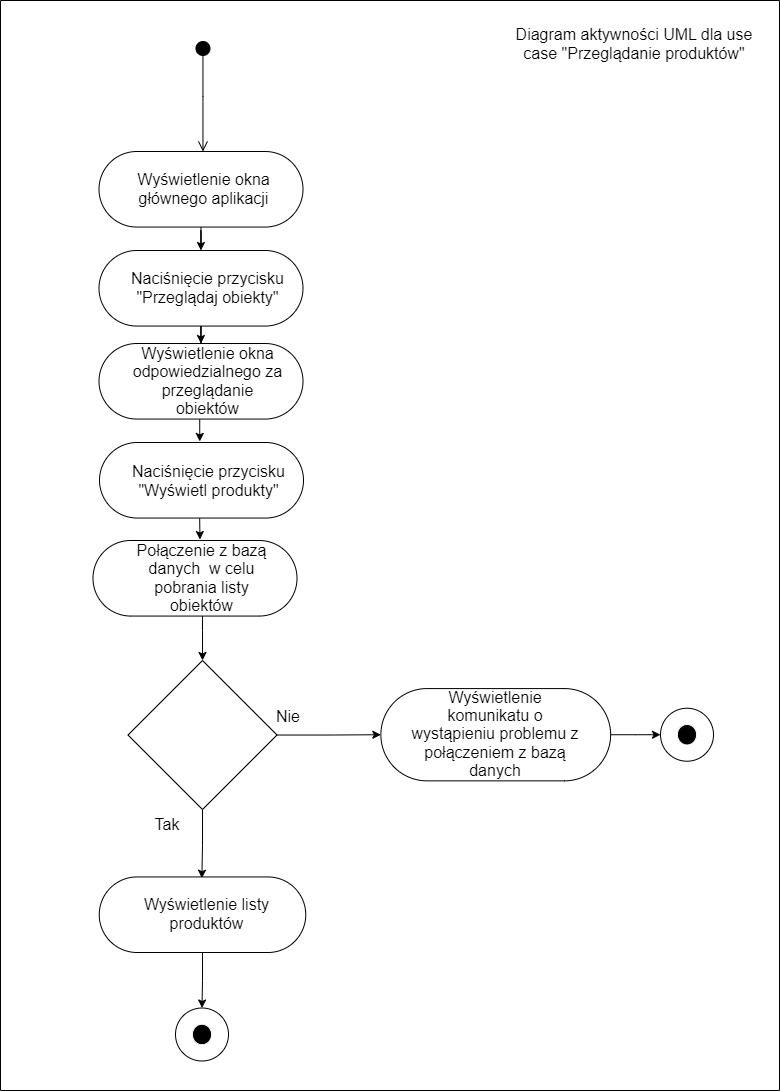

The diagram above was exported from draw.io. Its source (the exported page's mxGraphModel, read from the mxfile embedded in the PNG):
<mxGraphModel dx="2306" dy="2247" grid="1" gridSize="10" guides="1" tooltips="1" connect="1" arrows="1" fold="1" page="1" pageScale="1" pageWidth="827" pageHeight="1169" math="0" shadow="0">
  <root>
    <mxCell id="0" />
    <mxCell id="1" parent="0" />
    <mxCell id="SBhTJdgRw-xHIiF7hA1V-92" style="edgeStyle=orthogonalEdgeStyle;rounded=0;orthogonalLoop=1;jettySize=auto;html=1;" edge="1" parent="1" source="SBhTJdgRw-xHIiF7hA1V-29" target="SBhTJdgRw-xHIiF7hA1V-58">
      <mxGeometry relative="1" as="geometry" />
    </mxCell>
    <mxCell id="SBhTJdgRw-xHIiF7hA1V-29" value="" style="rounded=1;whiteSpace=wrap;html=1;fontSize=16;arcSize=50;" vertex="1" parent="1">
      <mxGeometry x="278.5" y="-89" width="204" height="75.56" as="geometry" />
    </mxCell>
    <mxCell id="SBhTJdgRw-xHIiF7hA1V-30" value="" style="html=1;verticalAlign=bottom;startArrow=circle;startFill=1;endArrow=open;startSize=6;endSize=8;edgeStyle=elbowEdgeStyle;elbow=vertical;curved=0;rounded=0;fontSize=12;" edge="1" parent="1">
      <mxGeometry width="80" relative="1" as="geometry">
        <mxPoint x="382.47" y="-200" as="sourcePoint" />
        <mxPoint x="382.47" y="-89" as="targetPoint" />
      </mxGeometry>
    </mxCell>
    <mxCell id="SBhTJdgRw-xHIiF7hA1V-31" value="&lt;p style=&quot;line-height:115%&quot; class=&quot;MsoNormal&quot;&gt;Wyświetlenie okna głównego aplikacji&lt;/p&gt;" style="text;html=1;strokeColor=none;fillColor=none;align=center;verticalAlign=middle;whiteSpace=wrap;rounded=0;fontSize=16;" vertex="1" parent="1">
      <mxGeometry x="304.5" y="-85" width="159" height="67" as="geometry" />
    </mxCell>
    <mxCell id="SBhTJdgRw-xHIiF7hA1V-54" value="" style="swimlane;startSize=0;" vertex="1" parent="1">
      <mxGeometry x="180" y="-240" width="779" height="1090" as="geometry" />
    </mxCell>
    <mxCell id="SBhTJdgRw-xHIiF7hA1V-55" value="&lt;p style=&quot;line-height:115%&quot; class=&quot;MsoNormal&quot;&gt;Diagram aktywności UML dla use case &quot;Przeglądanie produktów&quot;&lt;/p&gt;" style="text;html=1;strokeColor=none;fillColor=none;align=center;verticalAlign=middle;whiteSpace=wrap;rounded=0;fontSize=16;" vertex="1" parent="SBhTJdgRw-xHIiF7hA1V-54">
      <mxGeometry x="510" y="10" width="248" height="67" as="geometry" />
    </mxCell>
    <mxCell id="SBhTJdgRw-xHIiF7hA1V-91" style="edgeStyle=orthogonalEdgeStyle;rounded=0;orthogonalLoop=1;jettySize=auto;html=1;" edge="1" parent="1" source="SBhTJdgRw-xHIiF7hA1V-58" target="SBhTJdgRw-xHIiF7hA1V-60">
      <mxGeometry relative="1" as="geometry" />
    </mxCell>
    <mxCell id="SBhTJdgRw-xHIiF7hA1V-58" value="" style="rounded=1;whiteSpace=wrap;html=1;fontSize=16;arcSize=50;" vertex="1" parent="1">
      <mxGeometry x="278.5" y="10" width="204" height="75.56" as="geometry" />
    </mxCell>
    <mxCell id="SBhTJdgRw-xHIiF7hA1V-59" value="&lt;p style=&quot;line-height:115%&quot; class=&quot;MsoNormal&quot;&gt;Naciśnięcie przycisku &quot;Przeglądaj obiekty&quot;&lt;br&gt;&lt;/p&gt;" style="text;html=1;strokeColor=none;fillColor=none;align=center;verticalAlign=middle;whiteSpace=wrap;rounded=0;fontSize=16;" vertex="1" parent="1">
      <mxGeometry x="308.5" y="14" width="159" height="67" as="geometry" />
    </mxCell>
    <mxCell id="SBhTJdgRw-xHIiF7hA1V-60" value="" style="rounded=1;whiteSpace=wrap;html=1;fontSize=16;arcSize=50;" vertex="1" parent="1">
      <mxGeometry x="278.5" y="103" width="204" height="75.56" as="geometry" />
    </mxCell>
    <mxCell id="SBhTJdgRw-xHIiF7hA1V-61" value="&lt;p style=&quot;line-height:115%&quot; class=&quot;MsoNormal&quot;&gt;Wyświetlenie okna odpowiedzialnego za przeglądanie obiektów&lt;/p&gt;" style="text;html=1;strokeColor=none;fillColor=none;align=center;verticalAlign=middle;whiteSpace=wrap;rounded=0;fontSize=16;" vertex="1" parent="1">
      <mxGeometry x="308.5" y="107" width="159" height="67" as="geometry" />
    </mxCell>
    <mxCell id="SBhTJdgRw-xHIiF7hA1V-62" value="" style="rounded=1;whiteSpace=wrap;html=1;fontSize=16;arcSize=50;" vertex="1" parent="1">
      <mxGeometry x="279" y="202" width="204" height="75.56" as="geometry" />
    </mxCell>
    <mxCell id="SBhTJdgRw-xHIiF7hA1V-63" value="&lt;p style=&quot;line-height:115%&quot; class=&quot;MsoNormal&quot;&gt;Naciśnięcie przycisku &quot;Wyświetl produkty&quot;&lt;/p&gt;" style="text;html=1;strokeColor=none;fillColor=none;align=center;verticalAlign=middle;whiteSpace=wrap;rounded=0;fontSize=16;" vertex="1" parent="1">
      <mxGeometry x="309" y="210" width="159" height="63" as="geometry" />
    </mxCell>
    <mxCell id="SBhTJdgRw-xHIiF7hA1V-64" value="" style="rounded=1;whiteSpace=wrap;html=1;fontSize=16;arcSize=50;" vertex="1" parent="1">
      <mxGeometry x="272.5" y="300" width="204" height="75.56" as="geometry" />
    </mxCell>
    <mxCell id="SBhTJdgRw-xHIiF7hA1V-87" style="edgeStyle=orthogonalEdgeStyle;rounded=0;orthogonalLoop=1;jettySize=auto;html=1;entryX=0.5;entryY=0;entryDx=0;entryDy=0;" edge="1" parent="1" source="SBhTJdgRw-xHIiF7hA1V-64" target="SBhTJdgRw-xHIiF7hA1V-68">
      <mxGeometry relative="1" as="geometry">
        <mxPoint x="320" y="400" as="sourcePoint" />
        <Array as="points">
          <mxPoint x="382" y="390" />
          <mxPoint x="382" y="390" />
        </Array>
      </mxGeometry>
    </mxCell>
    <mxCell id="SBhTJdgRw-xHIiF7hA1V-65" value="&lt;p style=&quot;line-height:115%&quot; class=&quot;MsoNormal&quot;&gt;Połączenie z bazą danych&amp;nbsp; w celu pobrania listy obiektów&lt;/p&gt;" style="text;html=1;strokeColor=none;fillColor=none;align=center;verticalAlign=middle;whiteSpace=wrap;rounded=0;fontSize=16;" vertex="1" parent="1">
      <mxGeometry x="302.5" y="304" width="159" height="67" as="geometry" />
    </mxCell>
    <mxCell id="SBhTJdgRw-xHIiF7hA1V-81" style="edgeStyle=orthogonalEdgeStyle;rounded=0;orthogonalLoop=1;jettySize=auto;html=1;entryX=0;entryY=0.5;entryDx=0;entryDy=0;" edge="1" parent="1" source="SBhTJdgRw-xHIiF7hA1V-68" target="SBhTJdgRw-xHIiF7hA1V-78">
      <mxGeometry relative="1" as="geometry" />
    </mxCell>
    <mxCell id="SBhTJdgRw-xHIiF7hA1V-86" style="edgeStyle=orthogonalEdgeStyle;rounded=0;orthogonalLoop=1;jettySize=auto;html=1;entryX=0.466;entryY=-0.041;entryDx=0;entryDy=0;entryPerimeter=0;" edge="1" parent="1" source="SBhTJdgRw-xHIiF7hA1V-68" target="SBhTJdgRw-xHIiF7hA1V-71">
      <mxGeometry relative="1" as="geometry" />
    </mxCell>
    <mxCell id="SBhTJdgRw-xHIiF7hA1V-68" value="" style="rhombus;whiteSpace=wrap;html=1;fontSize=16;" vertex="1" parent="1">
      <mxGeometry x="307.5" y="420" width="149" height="149" as="geometry" />
    </mxCell>
    <mxCell id="SBhTJdgRw-xHIiF7hA1V-88" style="edgeStyle=orthogonalEdgeStyle;rounded=0;orthogonalLoop=1;jettySize=auto;html=1;entryX=0.5;entryY=0;entryDx=0;entryDy=0;" edge="1" parent="1" source="SBhTJdgRw-xHIiF7hA1V-70" target="SBhTJdgRw-xHIiF7hA1V-74">
      <mxGeometry relative="1" as="geometry" />
    </mxCell>
    <mxCell id="SBhTJdgRw-xHIiF7hA1V-70" value="" style="rounded=1;whiteSpace=wrap;html=1;fontSize=16;arcSize=50;" vertex="1" parent="1">
      <mxGeometry x="278.75" y="636.44" width="206.5" height="75.56" as="geometry" />
    </mxCell>
    <mxCell id="SBhTJdgRw-xHIiF7hA1V-71" value="&lt;p style=&quot;line-height:115%&quot; class=&quot;MsoNormal&quot;&gt;Wyświetlenie listy produktów&lt;/p&gt;" style="text;html=1;strokeColor=none;fillColor=none;align=center;verticalAlign=middle;whiteSpace=wrap;rounded=0;fontSize=16;" vertex="1" parent="1">
      <mxGeometry x="307.25" y="640.44" width="159" height="67" as="geometry" />
    </mxCell>
    <mxCell id="SBhTJdgRw-xHIiF7hA1V-72" value="Tak" style="text;html=1;strokeColor=none;fillColor=none;align=center;verticalAlign=middle;whiteSpace=wrap;rounded=0;fontSize=16;" vertex="1" parent="1">
      <mxGeometry x="316.5" y="569" width="60" height="30" as="geometry" />
    </mxCell>
    <mxCell id="SBhTJdgRw-xHIiF7hA1V-74" value="" style="ellipse;whiteSpace=wrap;html=1;aspect=fixed;fontSize=16;" vertex="1" parent="1">
      <mxGeometry x="355" y="767.5" width="53" height="53" as="geometry" />
    </mxCell>
    <mxCell id="SBhTJdgRw-xHIiF7hA1V-75" value="" style="ellipse;html=1;shape=endState;fillColor=#000000;strokeColor=#FFFFFF;fontSize=16;" vertex="1" parent="1">
      <mxGeometry x="367.8800000000001" y="779.75" width="27.24" height="28.5" as="geometry" />
    </mxCell>
    <mxCell id="SBhTJdgRw-xHIiF7hA1V-85" style="edgeStyle=orthogonalEdgeStyle;rounded=0;orthogonalLoop=1;jettySize=auto;html=1;" edge="1" parent="1" source="SBhTJdgRw-xHIiF7hA1V-78" target="SBhTJdgRw-xHIiF7hA1V-83">
      <mxGeometry relative="1" as="geometry" />
    </mxCell>
    <mxCell id="SBhTJdgRw-xHIiF7hA1V-78" value="" style="rounded=1;whiteSpace=wrap;html=1;fontSize=16;arcSize=50;" vertex="1" parent="1">
      <mxGeometry x="560.37" y="448.08" width="229.75" height="92.28" as="geometry" />
    </mxCell>
    <mxCell id="SBhTJdgRw-xHIiF7hA1V-79" value="&lt;p style=&quot;line-height:115%&quot; class=&quot;MsoNormal&quot;&gt;Wyświetlenie komunikatu o wystąpieniu problemu z połączeniem z bazą danych&lt;/p&gt;" style="text;html=1;strokeColor=none;fillColor=none;align=center;verticalAlign=middle;whiteSpace=wrap;rounded=0;fontSize=16;" vertex="1" parent="1">
      <mxGeometry x="588.12" y="460.72" width="174.25" height="67" as="geometry" />
    </mxCell>
    <mxCell id="SBhTJdgRw-xHIiF7hA1V-83" value="" style="ellipse;whiteSpace=wrap;html=1;aspect=fixed;fontSize=16;" vertex="1" parent="1">
      <mxGeometry x="840" y="467.72" width="53" height="53" as="geometry" />
    </mxCell>
    <mxCell id="SBhTJdgRw-xHIiF7hA1V-84" value="" style="ellipse;html=1;shape=endState;fillColor=#000000;strokeColor=#FFFFFF;fontSize=16;" vertex="1" parent="1">
      <mxGeometry x="852.8800000000001" y="479.97" width="27.24" height="28.5" as="geometry" />
    </mxCell>
    <mxCell id="SBhTJdgRw-xHIiF7hA1V-96" style="edgeStyle=orthogonalEdgeStyle;rounded=0;orthogonalLoop=1;jettySize=auto;html=1;entryX=0.467;entryY=-0.014;entryDx=0;entryDy=0;entryPerimeter=0;" edge="1" parent="1">
      <mxGeometry relative="1" as="geometry">
        <mxPoint x="379.21" y="179" as="sourcePoint" />
        <mxPoint x="379.26800000000003" y="200.94216000000006" as="targetPoint" />
      </mxGeometry>
    </mxCell>
    <mxCell id="SBhTJdgRw-xHIiF7hA1V-97" style="edgeStyle=orthogonalEdgeStyle;rounded=0;orthogonalLoop=1;jettySize=auto;html=1;exitX=0.491;exitY=1.003;exitDx=0;exitDy=0;exitPerimeter=0;entryX=0.495;entryY=-0.013;entryDx=0;entryDy=0;entryPerimeter=0;" edge="1" parent="1" source="SBhTJdgRw-xHIiF7hA1V-62">
      <mxGeometry relative="1" as="geometry">
        <mxPoint x="380" y="282" as="sourcePoint" />
        <mxPoint x="379.48" y="299.0177199999998" as="targetPoint" />
      </mxGeometry>
    </mxCell>
    <mxCell id="SBhTJdgRw-xHIiF7hA1V-98" value="Nie" style="text;html=1;strokeColor=none;fillColor=none;align=center;verticalAlign=middle;whiteSpace=wrap;rounded=0;fontSize=16;" vertex="1" parent="1">
      <mxGeometry x="437.75" y="460.72" width="60" height="30" as="geometry" />
    </mxCell>
  </root>
</mxGraphModel>